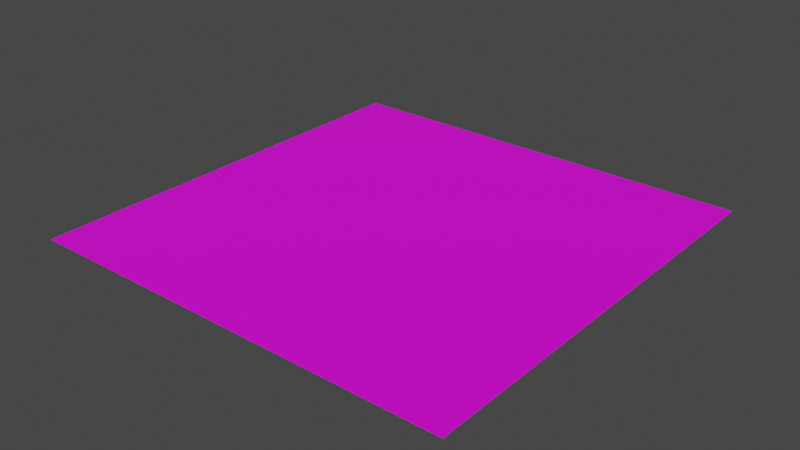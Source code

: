 # Source: ground-plane.blend  (saved by Blender 3.6.13; exported with 4.5.12 LTS)
import bpy
from mathutils import Matrix  # noqa: F401  (used for matrix-valued properties, if any)

bpy.ops.wm.read_factory_settings(use_empty=True)
scene = bpy.context.scene
scene.name = 'Scene'

# ---- collections
col_collection = bpy.data.collections.new('Collection'); scene.collection.children.link(col_collection)

# ---- images (referenced by path relative to the original .blend; pixels are not part of the script)
import os
ASSET_DIR = os.environ.get("B2B_ASSET_DIR", "")  # directory of the original .blend (textures are referenced by path, not embedded)
HERE = os.path.dirname(os.path.abspath(__file__))  # packed textures are extracted next to this script under _unpacked/

def load_image(name, relpath, width, height, colorspace="sRGB"):
    """Load a texture the original file referenced (path relative to the .blend, or extracted next to this script)."""
    p = next((c for c in (os.path.join(HERE, relpath), os.path.join(ASSET_DIR, relpath)) if relpath and os.path.exists(c)), "")
    if p:
        img = bpy.data.images.load(p, check_existing=True)
        img.name = name
    else:  # same state as the original file: an image datablock whose file is absent (Cycles renders it pink)
        img = bpy.data.images.new(name, width, height)
        img.source = "FILE"
        img.filepath = "//" + (relpath or name)
    img.colorspace_settings.name = colorspace
    return img
img_painted_concrete_02_diff_1k_jpg = load_image('painted_concrete_02_diff_1k.jpg', 'textures/painted_concrete_02_1k/textures/painted_concrete_02_diff_1k.jpg', 1024, 1024, 'sRGB')

# ---- materials (node trees are filled in below, after node groups)
mat_material_001 = bpy.data.materials.new('Material.001')
mat_material_001.use_transparent_shadow = False

# ---- material node trees
mat_material_001.use_nodes = True; mat_material_001.node_tree.nodes.clear()
_N = mat_material_001.node_tree.nodes; _L = mat_material_001.node_tree.links
n0 = _N.new('NodeFrame'); n0.name = 'Frame.001'; n0.location = (-570, 260)
n0.label = 'Textures'
n0.width = 300
n1 = _N.new('NodeFrame'); n1.name = 'Frame'; n1.location = (-1132, 322)
n1.label = 'Mapping'
n1.width = 400
n2 = _N.new('ShaderNodeOutputMaterial'); n2.name = 'Material Output'; n2.location = (300, 300)
n3 = _N.new('ShaderNodeBsdfPrincipled'); n3.name = 'Principled BSDF'; n3.location = (10, 300)
n3.distribution = 'GGX'
n3.subsurface_method = 'RANDOM_WALK_SKIN'
n3.inputs[3].default_value = 1.45
n3.inputs[27].default_value = (0.0, 0.0, 0.0, 1.0)
n3.inputs[28].default_value = 1.0
n4 = _N.new('ShaderNodeTexImage'); n4.name = 'Image Texture.001'; n4.location = (30, -40)
n4.label = 'Base Color'
n4.image = img_painted_concrete_02_diff_1k_jpg
n5 = _N.new('ShaderNodeTexCoord'); n5.name = 'Texture Coordinate'; n5.location = (30, -40)
n6 = _N.new('ShaderNodeMapping'); n6.name = 'Mapping'; n6.location = (230, -40)
n6.inputs[3].default_value = (5.0, 5.0, 5.0)
n4.parent = n0
n5.parent = n1
n6.parent = n1
_L.new(n3.outputs[0], n2.inputs[0])
_L.new(n4.outputs[0], n3.inputs[0])
_L.new(n5.outputs[2], n6.inputs[0])
_L.new(n6.outputs[0], n4.inputs[0])
n2.is_active_output = True

# ---- world
world_world = bpy.data.worlds.new('World'); scene.world = world_world
world_world.use_nodes = True; world_world.node_tree.nodes.clear()
_N = world_world.node_tree.nodes; _L = world_world.node_tree.links
n0 = _N.new('ShaderNodeOutputWorld'); n0.name = 'World Output'; n0.location = (300, 300)
n1 = _N.new('ShaderNodeBackground'); n1.name = 'Background'; n1.location = (10, 300)
n1.inputs[0].default_value = (0.05088, 0.05088, 0.05088, 1.0)
_L.new(n1.outputs[0], n0.inputs[0])
n0.is_active_output = True
world_world.color = (0.05088, 0.05088, 0.05088)
world_world.use_sun_shadow = False
world_world.sun_shadow_jitter_overblur = 0.0

# ---- meshes
me_plane = bpy.data.meshes.new('Plane')
me_plane.from_pydata([(-1.0, -1.0, 0.0), (1.0, -1.0, 0.0), (-1.0, 1.0, 0.0), (1.0, 1.0, 0.0)], [], [(0, 1, 3, 2)])
_uv = me_plane.uv_layers.new(name='UVMap')
_uv.uv.foreach_set('vector', [0.0, 0.0, 1.0, 0.0, 1.0, 1.0, 0.0, 1.0])
me_plane.materials.append(mat_material_001)
me_plane.update()

# ---- objects
ob_plane = bpy.data.objects.new('Plane', me_plane)

# ---- transforms, parenting, visibility, modifiers, constraints
ob_plane.location = (0.0, 0.0, 0.0)
ob_plane.scale = (5.0, 5.0, 5.0)

# ---- collection membership
col_collection.objects.link(ob_plane)

# ---- scene / render settings (as saved in the file)
scene.frame_start = 1; scene.frame_end = 250; scene.frame_set(1)
scene.render.engine = 'BLENDER_EEVEE_NEXT'
scene.cycles.sampling_pattern = 'TABULATED_SOBOL'
scene.view_settings.view_transform = 'Filmic'
bpy.context.view_layer.update()

# ---- added for rendering (the .blend has no active camera and no usable light): camera, sun
cam_auto = bpy.data.cameras.new('AutoCamera')
cam_auto.lens = 50.0
cam_auto.sensor_width = 36.0
cam_auto.clip_end = 1000.0
ob_auto_camera = bpy.data.objects.new('AutoCamera', cam_auto)
scene.collection.objects.link(ob_auto_camera)
ob_auto_camera.location = (13.0847, -15.7016, 10.4677)
ob_auto_camera.rotation_euler = (1.09748, -7.21219e-08, 0.694738)
scene.camera = ob_auto_camera
light_auto_sun = bpy.data.lights.new('AutoSun', 'SUN')
light_auto_sun.energy = 3.0
light_auto_sun.angle = 0.0523599
ob_auto_sun = bpy.data.objects.new('AutoSun', light_auto_sun)
scene.collection.objects.link(ob_auto_sun)
ob_auto_sun.rotation_euler = (0.872665, 0.174533, 0.523599)
bpy.context.view_layer.update()
